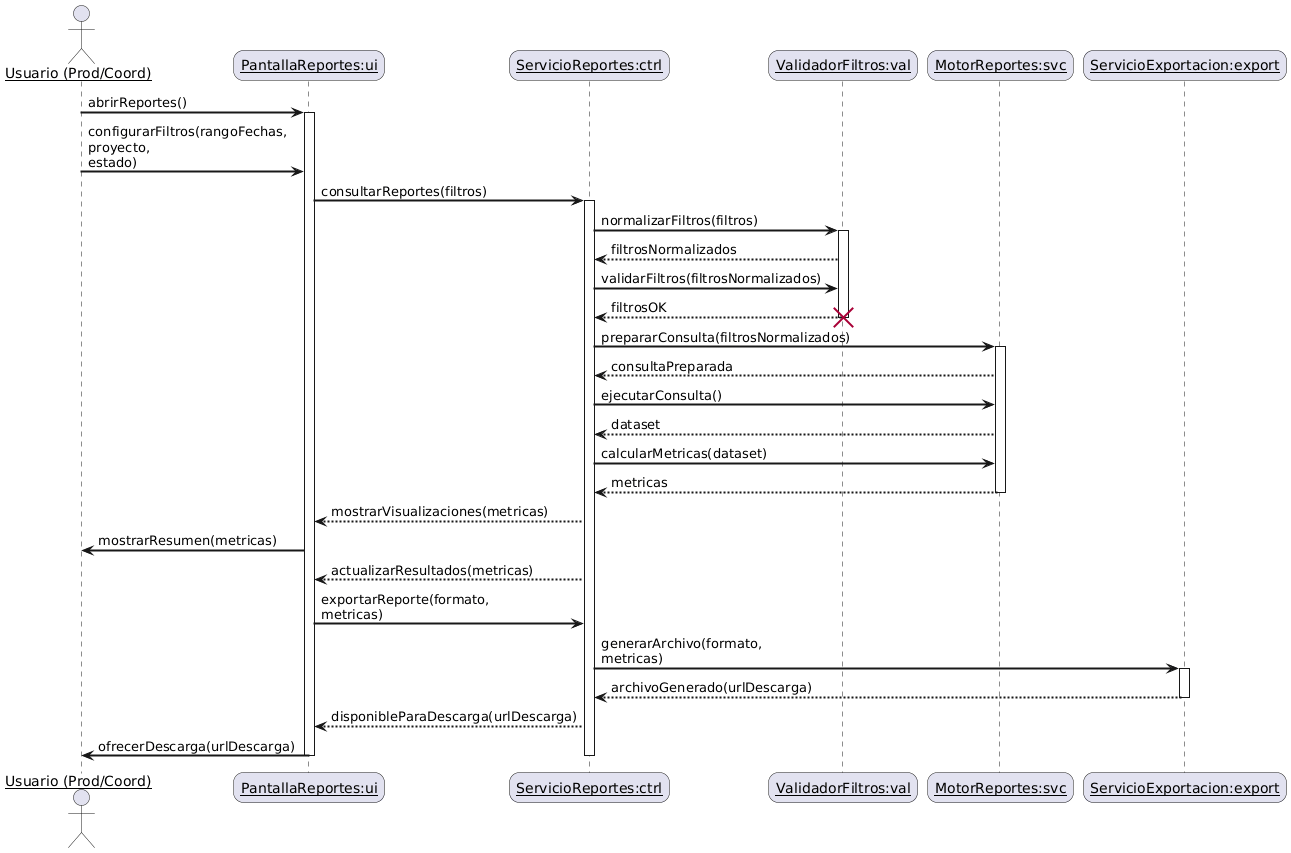

The diagram above was rendered by PlantUML. Its source (embedded in the PNG):
@startuml
skinparam sequenceArrowThickness 2
skinparam roundcorner 20
skinparam maxmessagesize 60
skinparam sequenceParticipant underline

actor "Usuario (Prod/Coord)" as user
participant "PantallaReportes:ui" as ui
participant "ServicioReportes:ctrl" as ctrl
participant "ValidadorFiltros:val" as val
participant "MotorReportes:svc" as svc
participant "ServicioExportacion:export" as export

' --- Disparo y filtros (simple) ---
user -> ui: abrirReportes()
activate ui
user -> ui: configurarFiltros(rangoFechas, proyecto, estado)

ui -> ctrl: consultarReportes(filtros)
activate ctrl

' --- Validación de filtros (objeto temporal) ---
ctrl -> val: normalizarFiltros(filtros)
activate val
val --> ctrl: filtrosNormalizados

ctrl -> val: validarFiltros(filtrosNormalizados)
val --> ctrl: filtrosOK
destroy val

' --- Consulta y métricas (lineal) ---
ctrl -> svc: prepararConsulta(filtrosNormalizados)
activate svc
svc --> ctrl: consultaPreparada

ctrl -> svc: ejecutarConsulta()
svc --> ctrl: dataset

ctrl -> svc: calcularMetricas(dataset)
svc --> ctrl: metricas
deactivate svc

' --- Mostrar resultados y actualizar (≤3s) ---
ctrl --> ui: mostrarVisualizaciones(metricas)
ui -> user: mostrarResumen(metricas)
ctrl --> ui: actualizarResultados(metricas)

' --- Exportación (paso directo, sin ramas) ---
ui -> ctrl: exportarReporte(formato, metricas)
ctrl -> export: generarArchivo(formato, metricas)
activate export
export --> ctrl: archivoGenerado(urlDescarga)
deactivate export
ctrl --> ui: disponibleParaDescarga(urlDescarga)
ui -> user: ofrecerDescarga(urlDescarga)

' --- Cierre ---
deactivate ctrl
deactivate ui
@enduml